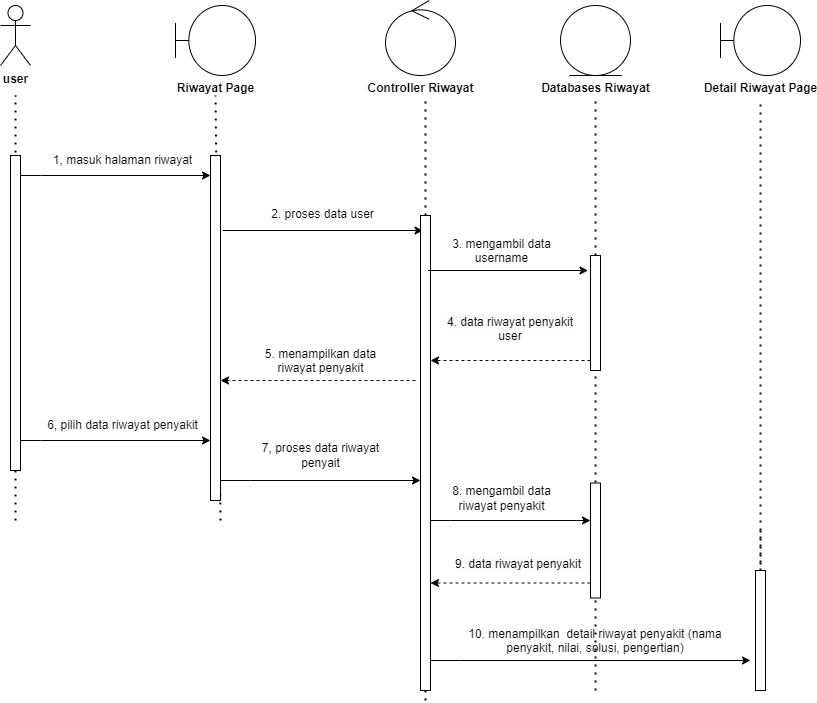

The diagram above was exported from draw.io. Its source (the exported page's mxGraphModel, read from the mxfile embedded in the PNG):
<mxGraphModel dx="1098" dy="635" grid="1" gridSize="10" guides="1" tooltips="1" connect="1" arrows="1" fold="1" page="1" pageScale="1" pageWidth="850" pageHeight="1100" math="0" shadow="0">
  <root>
    <mxCell id="0" />
    <mxCell id="1" parent="0" />
    <mxCell id="qCIo1U14Hs92HmmONOti-318" value="" style="endArrow=none;dashed=1;html=1;dashPattern=1 3;strokeWidth=2;rounded=0;" edge="1" parent="1" source="qCIo1U14Hs92HmmONOti-354">
      <mxGeometry width="50" height="50" relative="1" as="geometry">
        <mxPoint x="615" y="825" as="sourcePoint" />
        <mxPoint x="615" y="121" as="targetPoint" />
      </mxGeometry>
    </mxCell>
    <mxCell id="qCIo1U14Hs92HmmONOti-319" value="" style="endArrow=none;dashed=1;html=1;dashPattern=1 3;strokeWidth=2;rounded=0;" edge="1" parent="1" source="qCIo1U14Hs92HmmONOti-342">
      <mxGeometry width="50" height="50" relative="1" as="geometry">
        <mxPoint x="445" y="825" as="sourcePoint" />
        <mxPoint x="445" y="115" as="targetPoint" />
      </mxGeometry>
    </mxCell>
    <mxCell id="qCIo1U14Hs92HmmONOti-320" value="" style="endArrow=none;dashed=1;html=1;dashPattern=1 3;strokeWidth=2;rounded=0;" edge="1" parent="1">
      <mxGeometry width="50" height="50" relative="1" as="geometry">
        <mxPoint x="240" y="540" as="sourcePoint" />
        <mxPoint x="235" y="115" as="targetPoint" />
      </mxGeometry>
    </mxCell>
    <mxCell id="qCIo1U14Hs92HmmONOti-321" value="" style="endArrow=none;dashed=1;html=1;dashPattern=1 3;strokeWidth=2;rounded=0;" edge="1" parent="1">
      <mxGeometry width="50" height="50" relative="1" as="geometry">
        <mxPoint x="35" y="540" as="sourcePoint" />
        <mxPoint x="35" y="115" as="targetPoint" />
      </mxGeometry>
    </mxCell>
    <mxCell id="qCIo1U14Hs92HmmONOti-322" value="" style="html=1;points=[[0,0,0,0,5],[0,1,0,0,-5],[1,0,0,0,5],[1,1,0,0,-5]];perimeter=orthogonalPerimeter;outlineConnect=0;targetShapes=umlLifeline;portConstraint=eastwest;newEdgeStyle={&quot;curved&quot;:0,&quot;rounded&quot;:0};" vertex="1" parent="1">
      <mxGeometry x="30" y="175" width="10" height="315" as="geometry" />
    </mxCell>
    <mxCell id="qCIo1U14Hs92HmmONOti-323" value="&lt;b&gt;user&lt;/b&gt;" style="shape=umlActor;verticalLabelPosition=bottom;verticalAlign=top;html=1;" vertex="1" parent="1">
      <mxGeometry x="20" y="25" width="30" height="60" as="geometry" />
    </mxCell>
    <mxCell id="qCIo1U14Hs92HmmONOti-324" value="" style="endArrow=classic;html=1;rounded=0;" edge="1" parent="1" target="qCIo1U14Hs92HmmONOti-325">
      <mxGeometry width="50" height="50" relative="1" as="geometry">
        <mxPoint x="40" y="195" as="sourcePoint" />
        <mxPoint x="179.5" y="195" as="targetPoint" />
        <Array as="points">
          <mxPoint x="60" y="195" />
        </Array>
      </mxGeometry>
    </mxCell>
    <mxCell id="qCIo1U14Hs92HmmONOti-325" value="" style="html=1;points=[[0,0,0,0,5],[0,1,0,0,-5],[1,0,0,0,5],[1,1,0,0,-5]];perimeter=orthogonalPerimeter;outlineConnect=0;targetShapes=umlLifeline;portConstraint=eastwest;newEdgeStyle={&quot;curved&quot;:0,&quot;rounded&quot;:0};" vertex="1" parent="1">
      <mxGeometry x="230" y="175" width="10" height="345" as="geometry" />
    </mxCell>
    <mxCell id="qCIo1U14Hs92HmmONOti-326" value="" style="endArrow=classic;html=1;rounded=0;" edge="1" parent="1">
      <mxGeometry width="50" height="50" relative="1" as="geometry">
        <mxPoint x="242.5" y="250" as="sourcePoint" />
        <mxPoint x="442.5" y="250" as="targetPoint" />
        <Array as="points">
          <mxPoint x="262.5" y="250" />
        </Array>
      </mxGeometry>
    </mxCell>
    <mxCell id="qCIo1U14Hs92HmmONOti-327" value="" style="shape=umlBoundary;whiteSpace=wrap;html=1;" vertex="1" parent="1">
      <mxGeometry x="195" y="25" width="80" height="70" as="geometry" />
    </mxCell>
    <mxCell id="qCIo1U14Hs92HmmONOti-328" value="Riwayat Page" style="text;align=center;fontStyle=1;verticalAlign=middle;spacingLeft=3;spacingRight=3;strokeColor=none;rotatable=0;points=[[0,0.5],[1,0.5]];portConstraint=eastwest;html=1;" vertex="1" parent="1">
      <mxGeometry x="195" y="95" width="80" height="26" as="geometry" />
    </mxCell>
    <mxCell id="qCIo1U14Hs92HmmONOti-329" value="" style="ellipse;shape=umlControl;whiteSpace=wrap;html=1;" vertex="1" parent="1">
      <mxGeometry x="405" y="20" width="70" height="75" as="geometry" />
    </mxCell>
    <mxCell id="qCIo1U14Hs92HmmONOti-330" value="Controller Riwayat" style="text;align=center;fontStyle=1;verticalAlign=middle;spacingLeft=3;spacingRight=3;strokeColor=none;rotatable=0;points=[[0,0.5],[1,0.5]];portConstraint=eastwest;html=1;" vertex="1" parent="1">
      <mxGeometry x="400" y="95" width="80" height="26" as="geometry" />
    </mxCell>
    <mxCell id="qCIo1U14Hs92HmmONOti-331" value="" style="ellipse;shape=umlEntity;whiteSpace=wrap;html=1;" vertex="1" parent="1">
      <mxGeometry x="580" y="25" width="70" height="70" as="geometry" />
    </mxCell>
    <mxCell id="qCIo1U14Hs92HmmONOti-332" value="Databases Riwayat" style="text;align=center;fontStyle=1;verticalAlign=middle;spacingLeft=3;spacingRight=3;strokeColor=none;rotatable=0;points=[[0,0.5],[1,0.5]];portConstraint=eastwest;html=1;" vertex="1" parent="1">
      <mxGeometry x="575" y="95" width="80" height="26" as="geometry" />
    </mxCell>
    <mxCell id="qCIo1U14Hs92HmmONOti-333" value="1, masuk halaman riwayat" style="text;html=1;align=center;verticalAlign=middle;whiteSpace=wrap;rounded=0;" vertex="1" parent="1">
      <mxGeometry x="65" y="165" width="155" height="30" as="geometry" />
    </mxCell>
    <mxCell id="qCIo1U14Hs92HmmONOti-340" value="2. proses data user" style="text;whiteSpace=wrap;html=1;align=center;" vertex="1" parent="1">
      <mxGeometry x="250" y="220" width="185" height="40" as="geometry" />
    </mxCell>
    <mxCell id="qCIo1U14Hs92HmmONOti-341" value="" style="endArrow=none;dashed=1;html=1;dashPattern=1 3;strokeWidth=2;rounded=0;" edge="1" parent="1" target="qCIo1U14Hs92HmmONOti-342">
      <mxGeometry width="50" height="50" relative="1" as="geometry">
        <mxPoint x="445" y="720" as="sourcePoint" />
        <mxPoint x="445" y="115" as="targetPoint" />
      </mxGeometry>
    </mxCell>
    <mxCell id="qCIo1U14Hs92HmmONOti-342" value="" style="html=1;points=[[0,0,0,0,5],[0,1,0,0,-5],[1,0,0,0,5],[1,1,0,0,-5]];perimeter=orthogonalPerimeter;outlineConnect=0;targetShapes=umlLifeline;portConstraint=eastwest;newEdgeStyle={&quot;curved&quot;:0,&quot;rounded&quot;:0};" vertex="1" parent="1">
      <mxGeometry x="440" y="235" width="10" height="475" as="geometry" />
    </mxCell>
    <mxCell id="qCIo1U14Hs92HmmONOti-353" value="" style="endArrow=none;dashed=1;html=1;dashPattern=1 3;strokeWidth=2;rounded=0;" edge="1" parent="1" target="qCIo1U14Hs92HmmONOti-354">
      <mxGeometry width="50" height="50" relative="1" as="geometry">
        <mxPoint x="615" y="710" as="sourcePoint" />
        <mxPoint x="615" y="121" as="targetPoint" />
      </mxGeometry>
    </mxCell>
    <mxCell id="qCIo1U14Hs92HmmONOti-354" value="" style="html=1;points=[[0,0,0,0,5],[0,1,0,0,-5],[1,0,0,0,5],[1,1,0,0,-5]];perimeter=orthogonalPerimeter;outlineConnect=0;targetShapes=umlLifeline;portConstraint=eastwest;newEdgeStyle={&quot;curved&quot;:0,&quot;rounded&quot;:0};" vertex="1" parent="1">
      <mxGeometry x="610" y="275" width="10" height="115" as="geometry" />
    </mxCell>
    <mxCell id="qCIo1U14Hs92HmmONOti-355" value="" style="endArrow=classic;html=1;rounded=0;dashed=1;" edge="1" parent="1">
      <mxGeometry width="50" height="50" relative="1" as="geometry">
        <mxPoint x="610" y="380" as="sourcePoint" />
        <mxPoint x="450" y="380" as="targetPoint" />
      </mxGeometry>
    </mxCell>
    <mxCell id="qCIo1U14Hs92HmmONOti-356" value="5. menampilkan data riwayat penyakit" style="text;whiteSpace=wrap;html=1;align=center;" vertex="1" parent="1">
      <mxGeometry x="272.5" y="360" width="135" height="40" as="geometry" />
    </mxCell>
    <mxCell id="qCIo1U14Hs92HmmONOti-358" value="" style="endArrow=classic;html=1;rounded=0;dashed=1;" edge="1" parent="1">
      <mxGeometry width="50" height="50" relative="1" as="geometry">
        <mxPoint x="435" y="400" as="sourcePoint" />
        <mxPoint x="240" y="400" as="targetPoint" />
      </mxGeometry>
    </mxCell>
    <mxCell id="qCIo1U14Hs92HmmONOti-365" value="" style="endArrow=classic;html=1;rounded=0;" edge="1" parent="1">
      <mxGeometry width="50" height="50" relative="1" as="geometry">
        <mxPoint x="447.5" y="290" as="sourcePoint" />
        <mxPoint x="607.5" y="290" as="targetPoint" />
        <Array as="points">
          <mxPoint x="467.5" y="290" />
        </Array>
      </mxGeometry>
    </mxCell>
    <mxCell id="qCIo1U14Hs92HmmONOti-366" value="3. mengambil data username" style="text;whiteSpace=wrap;html=1;align=center;" vertex="1" parent="1">
      <mxGeometry x="445" y="250" width="152.5" height="40" as="geometry" />
    </mxCell>
    <mxCell id="qCIo1U14Hs92HmmONOti-377" value="10. menampilkan&amp;nbsp; detail riwayat penyakit (nama penyakit, nilai, solusi, pengertian)" style="text;whiteSpace=wrap;html=1;align=center;" vertex="1" parent="1">
      <mxGeometry x="471.25" y="640" width="287.5" height="40" as="geometry" />
    </mxCell>
    <mxCell id="qCIo1U14Hs92HmmONOti-386" value="" style="endArrow=none;dashed=1;html=1;dashPattern=1 3;strokeWidth=2;rounded=0;" edge="1" parent="1" source="qCIo1U14Hs92HmmONOti-390">
      <mxGeometry width="50" height="50" relative="1" as="geometry">
        <mxPoint x="780" y="825" as="sourcePoint" />
        <mxPoint x="780" y="121" as="targetPoint" />
      </mxGeometry>
    </mxCell>
    <mxCell id="qCIo1U14Hs92HmmONOti-388" value="Detail Riwayat Page" style="text;align=center;fontStyle=1;verticalAlign=middle;spacingLeft=3;spacingRight=3;strokeColor=none;rotatable=0;points=[[0,0.5],[1,0.5]];portConstraint=eastwest;html=1;" vertex="1" parent="1">
      <mxGeometry x="740" y="95" width="80" height="26" as="geometry" />
    </mxCell>
    <mxCell id="qCIo1U14Hs92HmmONOti-389" value="" style="endArrow=none;dashed=1;html=1;dashPattern=1 3;strokeWidth=2;rounded=0;" edge="1" parent="1" target="qCIo1U14Hs92HmmONOti-390">
      <mxGeometry width="50" height="50" relative="1" as="geometry">
        <mxPoint x="780" y="550" as="sourcePoint" />
        <mxPoint x="780" y="121" as="targetPoint" />
      </mxGeometry>
    </mxCell>
    <mxCell id="qCIo1U14Hs92HmmONOti-390" value="" style="html=1;points=[[0,0,0,0,5],[0,1,0,0,-5],[1,0,0,0,5],[1,1,0,0,-5]];perimeter=orthogonalPerimeter;outlineConnect=0;targetShapes=umlLifeline;portConstraint=eastwest;newEdgeStyle={&quot;curved&quot;:0,&quot;rounded&quot;:0};" vertex="1" parent="1">
      <mxGeometry x="775" y="590" width="10" height="120" as="geometry" />
    </mxCell>
    <mxCell id="qCIo1U14Hs92HmmONOti-404" value="" style="shape=umlBoundary;whiteSpace=wrap;html=1;" vertex="1" parent="1">
      <mxGeometry x="740" y="25" width="80" height="70" as="geometry" />
    </mxCell>
    <mxCell id="qCIo1U14Hs92HmmONOti-405" value="&lt;span style=&quot;color: rgb(0, 0, 0); font-family: Helvetica; font-size: 12px; font-style: normal; font-variant-ligatures: normal; font-variant-caps: normal; font-weight: 400; letter-spacing: normal; orphans: 2; text-indent: 0px; text-transform: none; widows: 2; word-spacing: 0px; -webkit-text-stroke-width: 0px; white-space: normal; background-color: rgb(251, 251, 251); text-decoration-thickness: initial; text-decoration-style: initial; text-decoration-color: initial; float: none; display: inline !important;&quot;&gt;4. data riwayat penyakit&lt;/span&gt;&lt;div&gt;&lt;span style=&quot;color: rgb(0, 0, 0); font-family: Helvetica; font-size: 12px; font-style: normal; font-variant-ligatures: normal; font-variant-caps: normal; font-weight: 400; letter-spacing: normal; orphans: 2; text-indent: 0px; text-transform: none; widows: 2; word-spacing: 0px; -webkit-text-stroke-width: 0px; white-space: normal; background-color: rgb(251, 251, 251); text-decoration-thickness: initial; text-decoration-style: initial; text-decoration-color: initial; float: none; display: inline !important;&quot;&gt;user&lt;/span&gt;&lt;/div&gt;" style="text;whiteSpace=wrap;html=1;align=center;" vertex="1" parent="1">
      <mxGeometry x="450" y="327.5" width="160" height="40" as="geometry" />
    </mxCell>
    <mxCell id="qCIo1U14Hs92HmmONOti-406" value="" style="endArrow=classic;html=1;rounded=0;" edge="1" parent="1">
      <mxGeometry width="50" height="50" relative="1" as="geometry">
        <mxPoint x="40" y="460" as="sourcePoint" />
        <mxPoint x="230" y="460" as="targetPoint" />
        <Array as="points">
          <mxPoint x="60" y="460" />
        </Array>
      </mxGeometry>
    </mxCell>
    <mxCell id="qCIo1U14Hs92HmmONOti-407" value="6, pilih data riwayat penyakit" style="text;html=1;align=center;verticalAlign=middle;whiteSpace=wrap;rounded=0;" vertex="1" parent="1">
      <mxGeometry x="65" y="430" width="155" height="30" as="geometry" />
    </mxCell>
    <mxCell id="qCIo1U14Hs92HmmONOti-410" value="" style="endArrow=classic;html=1;rounded=0;" edge="1" parent="1" source="qCIo1U14Hs92HmmONOti-325">
      <mxGeometry width="50" height="50" relative="1" as="geometry">
        <mxPoint x="250" y="500" as="sourcePoint" />
        <mxPoint x="440" y="500" as="targetPoint" />
        <Array as="points">
          <mxPoint x="270" y="500" />
        </Array>
      </mxGeometry>
    </mxCell>
    <mxCell id="qCIo1U14Hs92HmmONOti-411" value="7, proses data riwayat penyait" style="text;html=1;align=center;verticalAlign=middle;whiteSpace=wrap;rounded=0;" vertex="1" parent="1">
      <mxGeometry x="262.5" y="460" width="155" height="30" as="geometry" />
    </mxCell>
    <mxCell id="qCIo1U14Hs92HmmONOti-413" value="" style="endArrow=none;dashed=1;html=1;dashPattern=1 3;strokeWidth=2;rounded=0;" edge="1" parent="1" target="qCIo1U14Hs92HmmONOti-412">
      <mxGeometry width="50" height="50" relative="1" as="geometry">
        <mxPoint x="615" y="540" as="sourcePoint" />
        <mxPoint x="615" y="390" as="targetPoint" />
      </mxGeometry>
    </mxCell>
    <mxCell id="qCIo1U14Hs92HmmONOti-412" value="" style="html=1;points=[[0,0,0,0,5],[0,1,0,0,-5],[1,0,0,0,5],[1,1,0,0,-5]];perimeter=orthogonalPerimeter;outlineConnect=0;targetShapes=umlLifeline;portConstraint=eastwest;newEdgeStyle={&quot;curved&quot;:0,&quot;rounded&quot;:0};" vertex="1" parent="1">
      <mxGeometry x="610" y="502.5" width="10" height="115" as="geometry" />
    </mxCell>
    <mxCell id="qCIo1U14Hs92HmmONOti-415" value="8. mengambil data riwayat penyakit" style="text;html=1;align=center;verticalAlign=middle;whiteSpace=wrap;rounded=0;" vertex="1" parent="1">
      <mxGeometry x="457.5" y="502.5" width="127.5" height="30" as="geometry" />
    </mxCell>
    <mxCell id="qCIo1U14Hs92HmmONOti-416" value="" style="endArrow=classic;html=1;rounded=0;" edge="1" parent="1">
      <mxGeometry width="50" height="50" relative="1" as="geometry">
        <mxPoint x="450" y="540" as="sourcePoint" />
        <mxPoint x="610" y="540" as="targetPoint" />
        <Array as="points">
          <mxPoint x="470" y="540" />
        </Array>
      </mxGeometry>
    </mxCell>
    <mxCell id="qCIo1U14Hs92HmmONOti-417" value="" style="endArrow=classic;html=1;rounded=0;dashed=1;" edge="1" parent="1">
      <mxGeometry width="50" height="50" relative="1" as="geometry">
        <mxPoint x="610" y="602.5" as="sourcePoint" />
        <mxPoint x="450" y="602.5" as="targetPoint" />
      </mxGeometry>
    </mxCell>
    <mxCell id="qCIo1U14Hs92HmmONOti-418" value="&lt;span style=&quot;color: rgb(0, 0, 0); font-family: Helvetica; font-size: 12px; font-style: normal; font-variant-ligatures: normal; font-variant-caps: normal; font-weight: 400; letter-spacing: normal; orphans: 2; text-indent: 0px; text-transform: none; widows: 2; word-spacing: 0px; -webkit-text-stroke-width: 0px; white-space: normal; background-color: rgb(251, 251, 251); text-decoration-thickness: initial; text-decoration-style: initial; text-decoration-color: initial; float: none; display: inline !important;&quot;&gt;9. data riwayat penyakit&lt;/span&gt;&lt;div&gt;&lt;br&gt;&lt;/div&gt;" style="text;whiteSpace=wrap;html=1;align=center;" vertex="1" parent="1">
      <mxGeometry x="457.5" y="570" width="160" height="40" as="geometry" />
    </mxCell>
    <mxCell id="qCIo1U14Hs92HmmONOti-419" value="" style="endArrow=classic;html=1;rounded=0;" edge="1" parent="1">
      <mxGeometry width="50" height="50" relative="1" as="geometry">
        <mxPoint x="450" y="680" as="sourcePoint" />
        <mxPoint x="770" y="680" as="targetPoint" />
        <Array as="points">
          <mxPoint x="480" y="680" />
        </Array>
      </mxGeometry>
    </mxCell>
  </root>
</mxGraphModel>